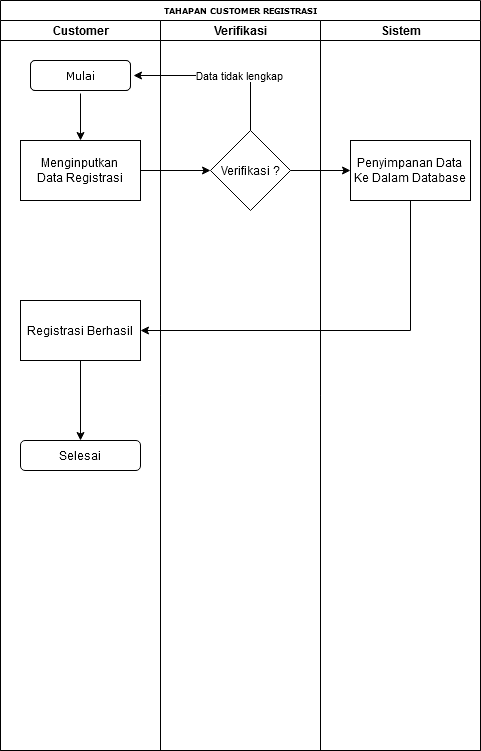

The diagram above was exported from draw.io. Its source (the exported page's mxGraphModel, read from the mxfile embedded in the PNG):
<mxGraphModel dx="867" dy="497" grid="1" gridSize="10" guides="1" tooltips="1" connect="1" arrows="1" fold="1" page="1" pageScale="1" pageWidth="1100" pageHeight="850" background="#ffffff" math="0" shadow="0">
  <root>
    <mxCell id="0" />
    <mxCell id="1" parent="0" />
    <mxCell id="77e6c97f196da883-1" value="TAHAPAN CUSTOMER REGISTRASI" style="swimlane;html=1;childLayout=stackLayout;startSize=20;rounded=0;shadow=0;labelBackgroundColor=none;strokeWidth=1;fontFamily=Verdana;fontSize=8;align=center;" parent="1" vertex="1">
      <mxGeometry x="70" y="40" width="480" height="750" as="geometry" />
    </mxCell>
    <mxCell id="77e6c97f196da883-2" value="Customer" style="swimlane;html=1;startSize=20;" parent="77e6c97f196da883-1" vertex="1">
      <mxGeometry y="20" width="160" height="730" as="geometry" />
    </mxCell>
    <mxCell id="77e6c97f196da883-8" value="&lt;font style=&quot;font-size: 11px&quot;&gt;Mulai&lt;/font&gt;" style="rounded=1;whiteSpace=wrap;html=1;shadow=0;labelBackgroundColor=none;strokeWidth=1;fontFamily=Verdana;fontSize=8;align=center;perimeterSpacing=3;" parent="77e6c97f196da883-2" vertex="1">
      <mxGeometry x="30" y="40" width="100" height="30" as="geometry" />
    </mxCell>
    <mxCell id="Qf3G4Zky_gIPbff6KDNo-7" value="" style="edgeStyle=orthogonalEdgeStyle;rounded=0;orthogonalLoop=1;jettySize=auto;html=1;" parent="77e6c97f196da883-2" source="77e6c97f196da883-8" target="Qf3G4Zky_gIPbff6KDNo-8" edge="1">
      <mxGeometry relative="1" as="geometry">
        <mxPoint x="80" y="135" as="targetPoint" />
      </mxGeometry>
    </mxCell>
    <mxCell id="Qf3G4Zky_gIPbff6KDNo-8" value="Menginputkan&lt;br&gt;Data Registrasi" style="rounded=0;whiteSpace=wrap;html=1;" parent="77e6c97f196da883-2" vertex="1">
      <mxGeometry x="20" y="120" width="120" height="60" as="geometry" />
    </mxCell>
    <mxCell id="Qf3G4Zky_gIPbff6KDNo-17" value="Registrasi Berhasil" style="rounded=0;whiteSpace=wrap;html=1;" parent="77e6c97f196da883-2" vertex="1">
      <mxGeometry x="20" y="280" width="120" height="60" as="geometry" />
    </mxCell>
    <mxCell id="Qf3G4Zky_gIPbff6KDNo-23" value="Selesai" style="rounded=1;whiteSpace=wrap;html=1;" parent="77e6c97f196da883-2" vertex="1">
      <mxGeometry x="20" y="420" width="120" height="30" as="geometry" />
    </mxCell>
    <mxCell id="77e6c97f196da883-39" style="edgeStyle=orthogonalEdgeStyle;rounded=1;html=1;labelBackgroundColor=none;startArrow=none;startFill=0;startSize=5;endArrow=classicThin;endFill=1;endSize=5;jettySize=auto;orthogonalLoop=1;strokeWidth=1;fontFamily=Verdana;fontSize=8" parent="77e6c97f196da883-1" edge="1">
      <mxGeometry relative="1" as="geometry">
        <mxPoint x="670" y="690" as="targetPoint" />
      </mxGeometry>
    </mxCell>
    <mxCell id="107ba76e4e335f99-2" style="edgeStyle=orthogonalEdgeStyle;rounded=1;html=1;labelBackgroundColor=none;startArrow=none;startFill=0;startSize=5;endArrow=classicThin;endFill=1;endSize=5;jettySize=auto;orthogonalLoop=1;strokeWidth=1;fontFamily=Verdana;fontSize=8" parent="77e6c97f196da883-1" edge="1">
      <mxGeometry relative="1" as="geometry">
        <Array as="points">
          <mxPoint x="660" y="610" />
          <mxPoint x="660" y="550" />
          <mxPoint x="400" y="550" />
        </Array>
        <mxPoint x="670" y="610" as="sourcePoint" />
      </mxGeometry>
    </mxCell>
    <mxCell id="107ba76e4e335f99-3" style="edgeStyle=orthogonalEdgeStyle;rounded=1;html=1;labelBackgroundColor=none;startArrow=none;startFill=0;startSize=5;endArrow=classicThin;endFill=1;endSize=5;jettySize=auto;orthogonalLoop=1;strokeColor=#000000;strokeWidth=1;fontFamily=Verdana;fontSize=8;fontColor=#000000;" parent="77e6c97f196da883-1" edge="1">
      <mxGeometry relative="1" as="geometry">
        <mxPoint x="670" y="610" as="sourcePoint" />
      </mxGeometry>
    </mxCell>
    <mxCell id="107ba76e4e335f99-6" style="edgeStyle=orthogonalEdgeStyle;rounded=1;html=1;labelBackgroundColor=none;startArrow=none;startFill=0;startSize=5;endArrow=classicThin;endFill=1;endSize=5;jettySize=auto;orthogonalLoop=1;strokeWidth=1;fontFamily=Verdana;fontSize=8" parent="77e6c97f196da883-1" edge="1">
      <mxGeometry relative="1" as="geometry">
        <mxPoint x="510" y="610" as="targetPoint" />
      </mxGeometry>
    </mxCell>
    <mxCell id="77e6c97f196da883-3" value="Verifikasi" style="swimlane;html=1;startSize=20;" parent="77e6c97f196da883-1" vertex="1">
      <mxGeometry x="160" y="20" width="160" height="730" as="geometry" />
    </mxCell>
    <mxCell id="Qf3G4Zky_gIPbff6KDNo-9" value="Verifikasi ?" style="rhombus;whiteSpace=wrap;html=1;rounded=0;" parent="77e6c97f196da883-3" vertex="1">
      <mxGeometry x="50" y="110" width="80" height="80" as="geometry" />
    </mxCell>
    <mxCell id="77e6c97f196da883-4" value="Sistem" style="swimlane;html=1;startSize=20;" parent="77e6c97f196da883-1" vertex="1">
      <mxGeometry x="320" y="20" width="160" height="730" as="geometry" />
    </mxCell>
    <mxCell id="Qf3G4Zky_gIPbff6KDNo-13" value="&lt;div&gt;Penyimpanan Data&lt;/div&gt;&lt;div&gt;Ke Dalam Database&lt;br&gt;&lt;/div&gt;" style="whiteSpace=wrap;html=1;rounded=0;" parent="77e6c97f196da883-4" vertex="1">
      <mxGeometry x="30" y="120" width="120" height="60" as="geometry" />
    </mxCell>
    <mxCell id="Qf3G4Zky_gIPbff6KDNo-10" value="" style="edgeStyle=orthogonalEdgeStyle;rounded=0;orthogonalLoop=1;jettySize=auto;html=1;" parent="77e6c97f196da883-1" source="Qf3G4Zky_gIPbff6KDNo-8" target="Qf3G4Zky_gIPbff6KDNo-9" edge="1">
      <mxGeometry relative="1" as="geometry" />
    </mxCell>
    <mxCell id="Qf3G4Zky_gIPbff6KDNo-11" style="edgeStyle=orthogonalEdgeStyle;rounded=0;orthogonalLoop=1;jettySize=auto;html=1;entryX=1;entryY=0.5;entryDx=0;entryDy=0;" parent="77e6c97f196da883-1" source="Qf3G4Zky_gIPbff6KDNo-9" target="77e6c97f196da883-8" edge="1">
      <mxGeometry relative="1" as="geometry">
        <Array as="points">
          <mxPoint x="250" y="75" />
        </Array>
      </mxGeometry>
    </mxCell>
    <mxCell id="Qf3G4Zky_gIPbff6KDNo-12" value="Data tidak lengkap" style="edgeLabel;html=1;align=center;verticalAlign=middle;resizable=0;points=[];" parent="Qf3G4Zky_gIPbff6KDNo-11" vertex="1" connectable="0">
      <mxGeometry x="-0.3605" y="12" relative="1" as="geometry">
        <mxPoint x="-12" y="-13" as="offset" />
      </mxGeometry>
    </mxCell>
    <mxCell id="Qf3G4Zky_gIPbff6KDNo-14" value="" style="edgeStyle=orthogonalEdgeStyle;rounded=0;orthogonalLoop=1;jettySize=auto;html=1;" parent="77e6c97f196da883-1" source="Qf3G4Zky_gIPbff6KDNo-9" target="Qf3G4Zky_gIPbff6KDNo-13" edge="1">
      <mxGeometry relative="1" as="geometry" />
    </mxCell>
    <mxCell id="Qf3G4Zky_gIPbff6KDNo-18" style="edgeStyle=orthogonalEdgeStyle;rounded=0;orthogonalLoop=1;jettySize=auto;html=1;entryX=1;entryY=0.5;entryDx=0;entryDy=0;" parent="1" source="Qf3G4Zky_gIPbff6KDNo-16" target="Qf3G4Zky_gIPbff6KDNo-17" edge="1">
      <mxGeometry relative="1" as="geometry">
        <Array as="points">
          <mxPoint x="480" y="370" />
        </Array>
      </mxGeometry>
    </mxCell>
    <mxCell id="Qf3G4Zky_gIPbff6KDNo-16" value="&lt;div&gt;Penyimpanan Data&lt;/div&gt;&lt;div&gt;Ke Dalam Database&lt;br&gt;&lt;/div&gt;" style="whiteSpace=wrap;html=1;rounded=0;" parent="1" vertex="1">
      <mxGeometry x="420" y="180" width="120" height="60" as="geometry" />
    </mxCell>
    <mxCell id="Qf3G4Zky_gIPbff6KDNo-19" value="&lt;font style=&quot;font-size: 11px&quot;&gt;Mulai&lt;/font&gt;" style="rounded=1;whiteSpace=wrap;html=1;shadow=0;labelBackgroundColor=none;strokeWidth=1;fontFamily=Verdana;fontSize=8;align=center;perimeterSpacing=3;" parent="1" vertex="1">
      <mxGeometry x="100" y="100" width="100" height="30" as="geometry" />
    </mxCell>
    <mxCell id="Qf3G4Zky_gIPbff6KDNo-22" value="" style="edgeStyle=orthogonalEdgeStyle;rounded=0;orthogonalLoop=1;jettySize=auto;html=1;" parent="1" source="Qf3G4Zky_gIPbff6KDNo-17" edge="1">
      <mxGeometry relative="1" as="geometry">
        <mxPoint x="150" y="480" as="targetPoint" />
      </mxGeometry>
    </mxCell>
  </root>
</mxGraphModel>